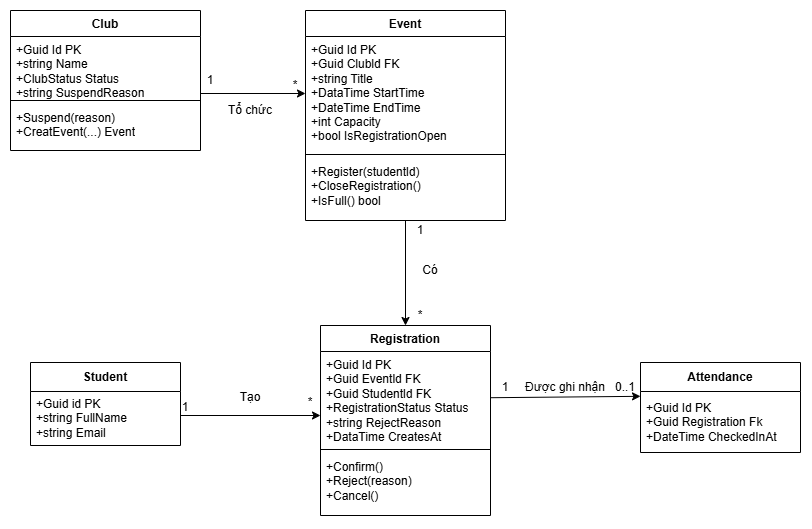

The diagram above was exported from draw.io. Its source (the exported page's mxGraphModel, read from the mxfile embedded in the PNG):
<mxGraphModel dx="1241" dy="754" grid="1" gridSize="10" guides="1" tooltips="1" connect="1" arrows="1" fold="1" page="1" pageScale="1" pageWidth="850" pageHeight="1100" math="0" shadow="0">
  <root>
    <mxCell id="0" />
    <mxCell id="1" parent="0" />
    <mxCell id="Y9KpGTdv9TlwIbSmnvPk-18" edge="1" parent="1" source="Nt08PTv7RBao398eg75M-2" style="edgeStyle=orthogonalEdgeStyle;rounded=0;orthogonalLoop=1;jettySize=auto;html=1;exitX=1;exitY=0.95;exitDx=0;exitDy=0;exitPerimeter=0;" target="Nt08PTv7RBao398eg75M-6" value="">
      <mxGeometry relative="1" as="geometry" />
    </mxCell>
    <mxCell id="Nt08PTv7RBao398eg75M-1" parent="1" style="swimlane;fontStyle=1;align=center;verticalAlign=top;childLayout=stackLayout;horizontal=1;startSize=26;horizontalStack=0;resizeParent=1;resizeParentMax=0;resizeLast=0;collapsible=1;marginBottom=0;whiteSpace=wrap;html=1;" value="Club&lt;div&gt;&lt;br&gt;&lt;/div&gt;" vertex="1">
      <mxGeometry height="140" width="190" x="30" y="55" as="geometry" />
    </mxCell>
    <mxCell id="Nt08PTv7RBao398eg75M-2" parent="Nt08PTv7RBao398eg75M-1" style="text;strokeColor=none;fillColor=none;align=left;verticalAlign=top;spacingLeft=4;spacingRight=4;overflow=hidden;rotatable=0;points=[[0,0.5],[1,0.5]];portConstraint=eastwest;whiteSpace=wrap;html=1;" value="+Guid Id PK&lt;div&gt;+string Name&lt;/div&gt;&lt;div&gt;+ClubStatus Status&lt;/div&gt;&lt;div&gt;+string SuspendReason&lt;/div&gt;" vertex="1">
      <mxGeometry height="60" width="190" y="26" as="geometry" />
    </mxCell>
    <mxCell id="Nt08PTv7RBao398eg75M-3" parent="Nt08PTv7RBao398eg75M-1" style="line;strokeWidth=1;fillColor=none;align=left;verticalAlign=middle;spacingTop=-1;spacingLeft=3;spacingRight=3;rotatable=0;labelPosition=right;points=[];portConstraint=eastwest;strokeColor=inherit;" value="" vertex="1">
      <mxGeometry height="8" width="190" y="86" as="geometry" />
    </mxCell>
    <mxCell id="Nt08PTv7RBao398eg75M-4" parent="Nt08PTv7RBao398eg75M-1" style="text;strokeColor=none;fillColor=none;align=left;verticalAlign=top;spacingLeft=4;spacingRight=4;overflow=hidden;rotatable=0;points=[[0,0.5],[1,0.5]];portConstraint=eastwest;whiteSpace=wrap;html=1;" value="+Suspend(reason)&lt;div&gt;+CreatEvent(...) Event&lt;/div&gt;" vertex="1">
      <mxGeometry height="46" width="190" y="94" as="geometry" />
    </mxCell>
    <mxCell id="Nt08PTv7RBao398eg75M-5" parent="1" style="swimlane;fontStyle=1;align=center;verticalAlign=top;childLayout=stackLayout;horizontal=1;startSize=26;horizontalStack=0;resizeParent=1;resizeParentMax=0;resizeLast=0;collapsible=1;marginBottom=0;whiteSpace=wrap;html=1;" value="Event" vertex="1">
      <mxGeometry height="210" width="200" x="325" y="55" as="geometry" />
    </mxCell>
    <mxCell id="Nt08PTv7RBao398eg75M-6" parent="Nt08PTv7RBao398eg75M-5" style="text;strokeColor=none;fillColor=none;align=left;verticalAlign=top;spacingLeft=4;spacingRight=4;overflow=hidden;rotatable=0;points=[[0,0.5],[1,0.5]];portConstraint=eastwest;whiteSpace=wrap;html=1;" value="+Guid Id PK&lt;div&gt;+Guid Clubld FK&lt;/div&gt;&lt;div&gt;+string Title&lt;/div&gt;&lt;div&gt;+DataTime StartTime&lt;/div&gt;&lt;div&gt;+DateTime EndTime&lt;/div&gt;&lt;div&gt;+int Capacity&lt;/div&gt;&lt;div&gt;+bool IsRegistrationOpen&lt;/div&gt;" vertex="1">
      <mxGeometry height="114" width="200" y="26" as="geometry" />
    </mxCell>
    <mxCell id="Nt08PTv7RBao398eg75M-7" parent="Nt08PTv7RBao398eg75M-5" style="line;strokeWidth=1;fillColor=none;align=left;verticalAlign=middle;spacingTop=-1;spacingLeft=3;spacingRight=3;rotatable=0;labelPosition=right;points=[];portConstraint=eastwest;strokeColor=inherit;" value="" vertex="1">
      <mxGeometry height="8" width="200" y="140" as="geometry" />
    </mxCell>
    <mxCell id="Nt08PTv7RBao398eg75M-8" parent="Nt08PTv7RBao398eg75M-5" style="text;strokeColor=none;fillColor=none;align=left;verticalAlign=top;spacingLeft=4;spacingRight=4;overflow=hidden;rotatable=0;points=[[0,0.5],[1,0.5]];portConstraint=eastwest;whiteSpace=wrap;html=1;" value="+Register(studentld)&lt;div&gt;+CloseRegistration()&lt;/div&gt;&lt;div&gt;+IsFull() bool&lt;/div&gt;" vertex="1">
      <mxGeometry height="62" width="200" y="148" as="geometry" />
    </mxCell>
    <mxCell id="Nt08PTv7RBao398eg75M-9" parent="1" style="swimlane;fontStyle=1;align=center;verticalAlign=middle;childLayout=stackLayout;horizontal=1;startSize=29;horizontalStack=0;resizeParent=1;resizeParentMax=0;resizeLast=0;collapsible=0;marginBottom=0;html=1;whiteSpace=wrap;" value="Student" vertex="1">
      <mxGeometry height="83" width="150" x="50" y="407" as="geometry" />
    </mxCell>
    <mxCell id="Nt08PTv7RBao398eg75M-10" parent="Nt08PTv7RBao398eg75M-9" style="text;html=1;strokeColor=none;fillColor=none;align=left;verticalAlign=middle;spacingLeft=4;spacingRight=4;overflow=hidden;rotatable=0;points=[[0,0.5],[1,0.5]];portConstraint=eastwest;whiteSpace=wrap;" value="+Guid id PK&lt;div&gt;+string FullName&lt;/div&gt;&lt;div&gt;+string Email&lt;/div&gt;" vertex="1">
      <mxGeometry height="54" width="150" y="29" as="geometry" />
    </mxCell>
    <mxCell id="Y9KpGTdv9TlwIbSmnvPk-5" parent="1" style="swimlane;fontStyle=1;align=center;verticalAlign=middle;childLayout=stackLayout;horizontal=1;startSize=29;horizontalStack=0;resizeParent=1;resizeParentMax=0;resizeLast=0;collapsible=0;marginBottom=0;html=1;whiteSpace=wrap;" value="Attendance" vertex="1">
      <mxGeometry height="90" width="160" x="660" y="407" as="geometry" />
    </mxCell>
    <mxCell id="Y9KpGTdv9TlwIbSmnvPk-6" parent="Y9KpGTdv9TlwIbSmnvPk-5" style="text;html=1;strokeColor=none;fillColor=none;align=left;verticalAlign=middle;spacingLeft=4;spacingRight=4;overflow=hidden;rotatable=0;points=[[0,0.5],[1,0.5]];portConstraint=eastwest;whiteSpace=wrap;" value="+Guid Id PK&lt;div&gt;+Guid Registration Fk&lt;/div&gt;&lt;div&gt;+DateTime CheckedInAt&lt;/div&gt;" vertex="1">
      <mxGeometry height="61" width="160" y="29" as="geometry" />
    </mxCell>
    <mxCell id="Y9KpGTdv9TlwIbSmnvPk-12" parent="1" style="swimlane;fontStyle=1;align=center;verticalAlign=top;childLayout=stackLayout;horizontal=1;startSize=26;horizontalStack=0;resizeParent=1;resizeParentMax=0;resizeLast=0;collapsible=1;marginBottom=0;whiteSpace=wrap;html=1;" value="Registration" vertex="1">
      <mxGeometry height="190" width="170" x="340" y="370" as="geometry" />
    </mxCell>
    <mxCell id="Y9KpGTdv9TlwIbSmnvPk-13" parent="Y9KpGTdv9TlwIbSmnvPk-12" style="text;strokeColor=none;fillColor=none;align=left;verticalAlign=top;spacingLeft=4;spacingRight=4;overflow=hidden;rotatable=0;points=[[0,0.5],[1,0.5]];portConstraint=eastwest;whiteSpace=wrap;html=1;" value="+Guid Id PK&lt;div&gt;+Guid Eventld FK&lt;/div&gt;&lt;div&gt;+Guid Studentld FK&amp;nbsp;&lt;/div&gt;&lt;div&gt;+RegistrationStatus Status&lt;/div&gt;&lt;div&gt;+string RejectReason&lt;/div&gt;&lt;div&gt;+DataTime CreatesAt&lt;/div&gt;" vertex="1">
      <mxGeometry height="94" width="170" y="26" as="geometry" />
    </mxCell>
    <mxCell id="Y9KpGTdv9TlwIbSmnvPk-14" parent="Y9KpGTdv9TlwIbSmnvPk-12" style="line;strokeWidth=1;fillColor=none;align=left;verticalAlign=middle;spacingTop=-1;spacingLeft=3;spacingRight=3;rotatable=0;labelPosition=right;points=[];portConstraint=eastwest;strokeColor=inherit;" value="" vertex="1">
      <mxGeometry height="8" width="170" y="120" as="geometry" />
    </mxCell>
    <mxCell id="Y9KpGTdv9TlwIbSmnvPk-15" parent="Y9KpGTdv9TlwIbSmnvPk-12" style="text;strokeColor=none;fillColor=none;align=left;verticalAlign=top;spacingLeft=4;spacingRight=4;overflow=hidden;rotatable=0;points=[[0,0.5],[1,0.5]];portConstraint=eastwest;whiteSpace=wrap;html=1;" value="+Confirm()&lt;div&gt;+Reject(reason)&lt;/div&gt;&lt;div&gt;+Cancel()&lt;/div&gt;" vertex="1">
      <mxGeometry height="62" width="170" y="128" as="geometry" />
    </mxCell>
    <mxCell id="Y9KpGTdv9TlwIbSmnvPk-19" edge="1" parent="1" source="Nt08PTv7RBao398eg75M-5" style="endArrow=classic;html=1;rounded=0;entryX=0.5;entryY=0;entryDx=0;entryDy=0;exitX=0.5;exitY=1;exitDx=0;exitDy=0;" target="Y9KpGTdv9TlwIbSmnvPk-12" value="">
      <mxGeometry height="50" relative="1" width="50" as="geometry">
        <mxPoint x="430" y="270" as="sourcePoint" />
        <mxPoint x="480" y="220" as="targetPoint" />
      </mxGeometry>
    </mxCell>
    <mxCell id="Y9KpGTdv9TlwIbSmnvPk-20" edge="1" parent="1" style="endArrow=classic;html=1;rounded=0;" value="">
      <mxGeometry height="50" relative="1" width="50" as="geometry">
        <mxPoint x="200" y="460" as="sourcePoint" />
        <mxPoint x="340" y="460" as="targetPoint" />
      </mxGeometry>
    </mxCell>
    <mxCell id="Y9KpGTdv9TlwIbSmnvPk-22" edge="1" parent="1" source="Y9KpGTdv9TlwIbSmnvPk-13" style="endArrow=classic;html=1;rounded=0;" value="">
      <mxGeometry height="50" relative="1" width="50" as="geometry">
        <mxPoint x="510" y="493" as="sourcePoint" />
        <mxPoint x="660" y="440.82" as="targetPoint" />
      </mxGeometry>
    </mxCell>
    <mxCell id="Y9KpGTdv9TlwIbSmnvPk-28" parent="1" style="text;html=1;whiteSpace=wrap;strokeColor=none;fillColor=none;align=center;verticalAlign=middle;rounded=0;" value="1" vertex="1">
      <mxGeometry height="10" width="30" x="190" y="447" as="geometry" />
    </mxCell>
    <mxCell id="Y9KpGTdv9TlwIbSmnvPk-29" parent="1" style="text;html=1;whiteSpace=wrap;strokeColor=none;fillColor=none;align=center;verticalAlign=middle;rounded=0;" value="1" vertex="1">
      <mxGeometry height="10" width="20" x="220" y="120" as="geometry" />
    </mxCell>
    <mxCell id="Y9KpGTdv9TlwIbSmnvPk-30" parent="1" style="text;html=1;whiteSpace=wrap;strokeColor=none;fillColor=none;align=center;verticalAlign=middle;rounded=0;" value="*" vertex="1">
      <mxGeometry height="20" width="20" x="305" y="120" as="geometry" />
    </mxCell>
    <mxCell id="Y9KpGTdv9TlwIbSmnvPk-31" parent="1" style="text;html=1;whiteSpace=wrap;strokeColor=none;fillColor=none;align=center;verticalAlign=middle;rounded=0;" value="*" vertex="1">
      <mxGeometry height="20" width="20" x="320" y="437" as="geometry" />
    </mxCell>
    <mxCell id="Y9KpGTdv9TlwIbSmnvPk-32" parent="1" style="text;html=1;whiteSpace=wrap;strokeColor=none;fillColor=none;align=center;verticalAlign=middle;rounded=0;" value="1" vertex="1">
      <mxGeometry height="10" width="30" x="425" y="270" as="geometry" />
    </mxCell>
    <mxCell id="Y9KpGTdv9TlwIbSmnvPk-33" parent="1" style="text;html=1;whiteSpace=wrap;strokeColor=none;fillColor=none;align=center;verticalAlign=middle;rounded=0;" value="*" vertex="1">
      <mxGeometry height="20" width="20" x="430" y="350" as="geometry" />
    </mxCell>
    <mxCell id="Y9KpGTdv9TlwIbSmnvPk-34" parent="1" style="text;html=1;whiteSpace=wrap;strokeColor=none;fillColor=none;align=center;verticalAlign=middle;rounded=0;" value="1" vertex="1">
      <mxGeometry height="10" width="30" x="510" y="427" as="geometry" />
    </mxCell>
    <mxCell id="Y9KpGTdv9TlwIbSmnvPk-35" parent="1" style="text;html=1;whiteSpace=wrap;strokeColor=none;fillColor=none;align=center;verticalAlign=middle;rounded=0;" value="0..1" vertex="1">
      <mxGeometry height="10" width="30" x="630" y="427" as="geometry" />
    </mxCell>
    <mxCell id="Y9KpGTdv9TlwIbSmnvPk-37" parent="1" style="text;html=1;whiteSpace=wrap;strokeColor=none;fillColor=none;align=center;verticalAlign=middle;rounded=0;" value="Tổ chức" vertex="1">
      <mxGeometry height="30" width="60" x="240" y="140" as="geometry" />
    </mxCell>
    <mxCell id="Y9KpGTdv9TlwIbSmnvPk-38" parent="1" style="text;html=1;whiteSpace=wrap;strokeColor=none;fillColor=none;align=center;verticalAlign=middle;rounded=0;" value="Có" vertex="1">
      <mxGeometry height="30" width="60" x="420" y="300" as="geometry" />
    </mxCell>
    <mxCell id="Y9KpGTdv9TlwIbSmnvPk-39" parent="1" style="text;html=1;whiteSpace=wrap;strokeColor=none;fillColor=none;align=center;verticalAlign=middle;rounded=0;" value="Tạo" vertex="1">
      <mxGeometry height="30" width="60" x="240" y="427" as="geometry" />
    </mxCell>
    <mxCell id="Y9KpGTdv9TlwIbSmnvPk-40" parent="1" style="text;html=1;whiteSpace=wrap;strokeColor=none;fillColor=none;align=center;verticalAlign=middle;rounded=0;" value="Được ghi nhận" vertex="1">
      <mxGeometry height="10" width="90" x="540" y="427" as="geometry" />
    </mxCell>
  </root>
</mxGraphModel>